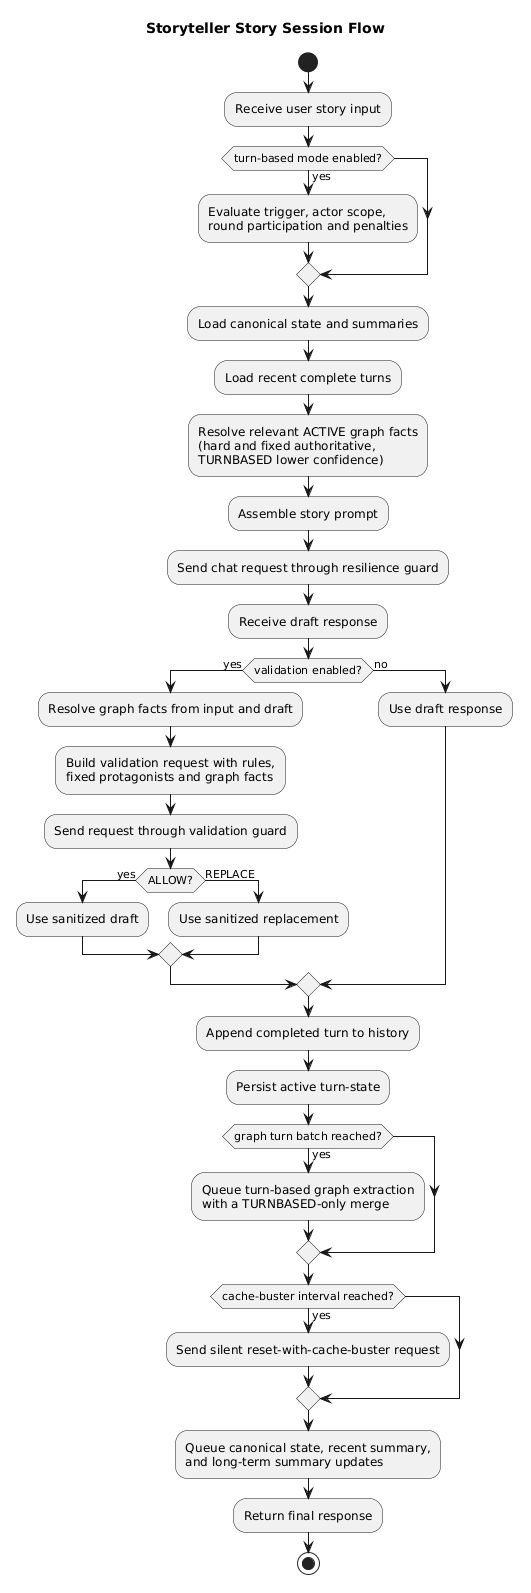

The diagram above was rendered by PlantUML. Its source (embedded in the PNG):
@startuml
title Storyteller Story Session Flow

start
:Receive user story input;

if (turn-based mode enabled?) then (yes)
  :Evaluate trigger, actor scope,
  round participation and penalties;
endif

:Load canonical state and summaries;
:Load recent complete turns;
:Resolve relevant ACTIVE graph facts
(hard and fixed authoritative,
TURNBASED lower confidence);
:Assemble story prompt;
:Send chat request through resilience guard;
:Receive draft response;

if (validation enabled?) then (yes)
  :Resolve graph facts from input and draft;
  :Build validation request with rules,
  fixed protagonists and graph facts;
  :Send request through validation guard;
  if (ALLOW?) then (yes)
    :Use sanitized draft;
  else (REPLACE)
    :Use sanitized replacement;
  endif
else (no)
  :Use draft response;
endif

:Append completed turn to history;
:Persist active turn-state;
if (graph turn batch reached?) then (yes)
  :Queue turn-based graph extraction
  with a TURNBASED-only merge;
endif
if (cache-buster interval reached?) then (yes)
  :Send silent reset-with-cache-buster request;
endif
:Queue canonical state, recent summary,
and long-term summary updates;
:Return final response;
stop
@enduml